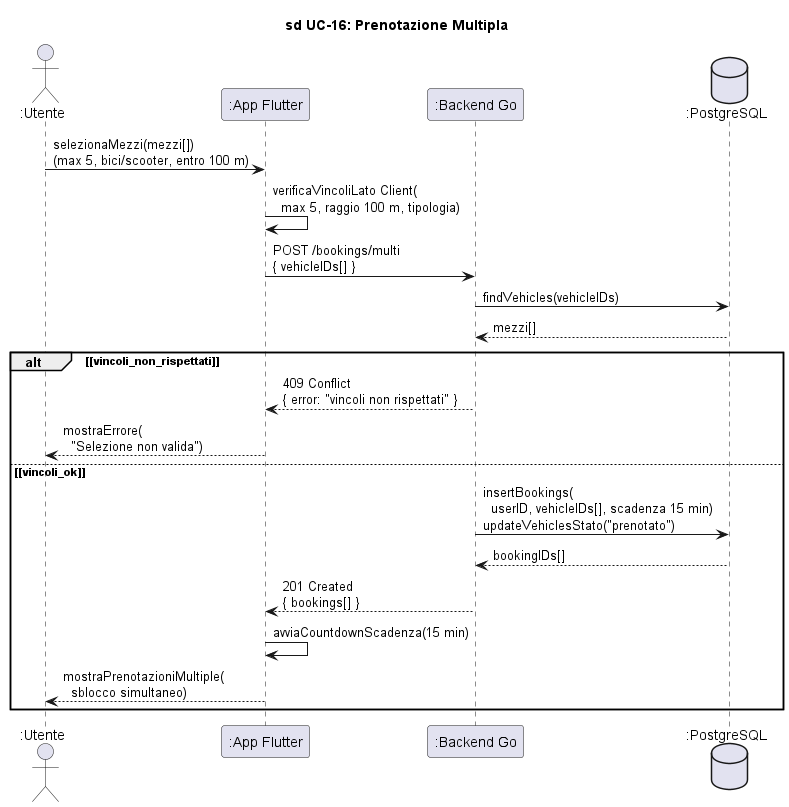

The diagram above was rendered by PlantUML. Its source (embedded in the PNG):
@startuml sd_UC16_PrenotazioneMultipla

title sd UC-16: Prenotazione Multipla

skinparam hyperlinkColor black
skinparam hyperlinkUnderline false

actor ":Utente" as Utente
participant ":App Flutter" as App
participant ":Backend Go" as Backend
database ":PostgreSQL" as DB

Utente -> App : selezionaMezzi(mezzi[])\n(max 5, bici/scooter, entro 100 m)

App -> App : verificaVincoliLato Client(\n  max 5, raggio 100 m, tipologia)

App -> Backend : POST /bookings/multi\n{ vehicleIDs[] }

Backend -> DB : findVehicles(vehicleIDs)
DB --> Backend : mezzi[]

alt ~[vincoli_non_rispettati~]
    Backend --> App : 409 Conflict\n{ error: "vincoli non rispettati" }
    App --> Utente : mostraErrore(\n  "Selezione non valida")
else ~[vincoli_ok~]
    Backend -> DB : insertBookings(\n  userID, vehicleIDs[], scadenza 15 min)\nupdateVehiclesStato("prenotato")
    DB --> Backend : bookingIDs[]
    Backend --> App : 201 Created\n{ bookings[] }
    App -> App : avviaCountdownScadenza(15 min)
    App --> Utente : mostraPrenotazioniMultiple(\n  sblocco simultaneo)
end

@enduml